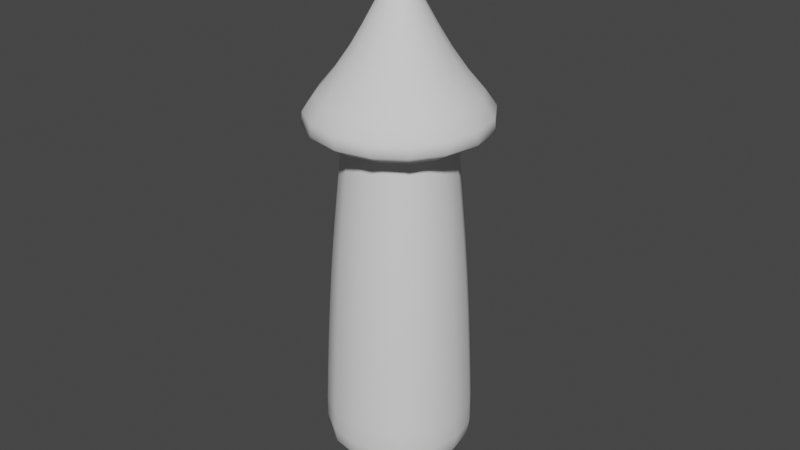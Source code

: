 # Source: Tower.blend  (saved by Blender 2.91.10; exported with 4.5.12 LTS)
import bpy
from mathutils import Matrix  # noqa: F401  (used for matrix-valued properties, if any)

bpy.ops.wm.read_factory_settings(use_empty=True)
scene = bpy.context.scene
scene.name = 'Scene'

# ---- collections
col_collection = bpy.data.collections.new('Collection'); scene.collection.children.link(col_collection)

# ---- world
world_world = bpy.data.worlds.new('World'); scene.world = world_world
world_world.use_nodes = True; world_world.node_tree.nodes.clear()
_N = world_world.node_tree.nodes; _L = world_world.node_tree.links
n0 = _N.new('ShaderNodeOutputWorld'); n0.name = 'World Output'; n0.location = (300, 300)
n1 = _N.new('ShaderNodeBackground'); n1.name = 'Background'; n1.location = (10, 300)
n1.inputs[0].default_value = (0.05088, 0.05088, 0.05088, 1.0)
_L.new(n1.outputs[0], n0.inputs[0])
n0.is_active_output = True
world_world.color = (0.05088, 0.05088, 0.05088)
world_world.use_sun_shadow = False
world_world.sun_shadow_jitter_overblur = 0.0

# ---- meshes
me_cube_001 = bpy.data.meshes.new('Cube.001')
me_cube_001.from_pydata([(-0.8937, -0.8937, -1.0), (-1.0, -1.0, 1.0), (-0.8937, 0.8937, -1.0), (-1.0, 1.0, 1.0), (0.8937, -0.8937, -1.0), (1.0, -1.0, 1.0), (0.8937, 0.8937, -1.0), (1.0, 1.0, 1.0), (-1.0, -1.0, 1.412), (-1.0, 1.0, 1.412), (1.0, 1.0, 1.412), (1.0, -1.0, 1.412), (-0.7004, 0.7004, -2.404), (-0.7004, -0.7004, -2.404), (0.7004, 0.7004, -2.404), (0.7004, -0.7004, -2.404), (-0.6057, 0.6057, -3.826), (-0.6057, -0.6057, -3.826), (0.6057, 0.6057, -3.826), (0.6057, -0.6057, -3.826)], [], [(0, 1, 3, 2), (2, 3, 7, 6), (6, 7, 5, 4), (4, 5, 1, 0), (4, 0, 13, 15), (5, 7, 10, 11), (10, 9, 8, 11), (3, 1, 8, 9), (1, 5, 11, 8), (7, 3, 9, 10), (15, 13, 17, 19), (2, 6, 14, 12), (0, 2, 12, 13), (6, 4, 15, 14), (16, 18, 19, 17), (12, 14, 18, 16), (14, 15, 19, 18), (13, 12, 16, 17)])
me_cube_001.polygons.foreach_set('use_smooth', [True] * 18)
_uv = me_cube_001.uv_layers.new(name='UVMap')
_uv.uv.foreach_set('vector', [0.1011, 0.2262, 0.1036, 0.2262, 0.1036, 0.3846, 0.1011, 0.3846, 0.1011, 0.3846, 0.1036, 0.3846, 0.1036, 0.543, 0.1011, 0.543, 0.1011, 0.543, 0.1036, 0.543, 0.1036, 0.7014, 0.1011, 0.7014, 0.1011, 0.7014, 0.1036, 0.7014, 0.1036, 0.8597, 0.1011, 0.8597, 0.1011, 0.7014, 0.1011, 0.8597, 0.1011, 0.8597, 0.1011, 0.7014, 0.1036, 0.7014, 0.1036, 0.543, 0.1036, 0.543, 0.1036, 0.7014, 0.1036, 0.543, 0.106, 0.543, 0.106, 0.7014, 0.1036, 0.7014, 0.1036, 0.3846, 0.1036, 0.2262, 0.1036, 0.2262, 0.1036, 0.3846, 0.1036, 0.8597, 0.1036, 0.7014, 0.1036, 0.7014, 0.1036, 0.8597, 0.1036, 0.543, 0.1036, 0.3846, 0.1036, 0.3846, 0.1036, 0.543, 0.1011, 0.7014, 0.1011, 0.8597, 0.1011, 0.8597, 0.1011, 0.7014, 0.1011, 0.3846, 0.1011, 0.543, 0.1011, 0.543, 0.1011, 0.3846, 0.1011, 0.2262, 0.1011, 0.3846, 0.1011, 0.3846, 0.1011, 0.2262, 0.1011, 0.543, 0.1011, 0.7014, 0.1011, 0.7014, 0.1011, 0.543, 0.09857, 0.4476, 0.09847, 0.4476, 0.09847, 0.606, 0.09857, 0.606, 0.1011, 0.3846, 0.1011, 0.543, 0.1011, 0.543, 0.1011, 0.3846, 0.1011, 0.543, 0.1011, 0.7014, 0.1011, 0.7014, 0.1011, 0.543, 0.1011, 0.2262, 0.1011, 0.3846, 0.1011, 0.3846, 0.1011, 0.2262])
me_cube_001.use_remesh_fix_poles = True
me_cube_001.use_remesh_preserve_attributes = False
me_cube_001.use_mirror_vertex_groups = False
me_cube_001.update()
me_cube = bpy.data.meshes.new('Cube')
me_cube.from_pydata([(-2.467, -2.467, -0.7207), (-1.015, -1.015, 0.3124), (-2.467, 2.467, -0.7207), (-1.015, 1.015, 0.3124), (2.467, -2.467, -0.7207), (1.015, -1.015, 0.3124), (2.467, 2.467, -0.7207), (1.015, 1.015, 0.3124), (-0.1228, -0.1228, 2.131), (-0.1228, 0.1228, 2.131), (0.1228, 0.1228, 2.131), (0.1228, -0.1228, 2.131)], [], [(0, 1, 3, 2), (2, 3, 7, 6), (6, 7, 5, 4), (4, 5, 1, 0), (2, 6, 4, 0), (5, 7, 10, 11), (10, 9, 8, 11), (3, 1, 8, 9), (1, 5, 11, 8), (7, 3, 9, 10)])
me_cube.polygons.foreach_set('use_smooth', [True] * 10)
_uv = me_cube.uv_layers.new(name='UVMap')
_uv.uv.foreach_set('vector', [0.8332, 0.1724, 0.838, 0.1724, 0.838, 0.3526, 0.8332, 0.3526, 0.8332, 0.3526, 0.838, 0.3526, 0.838, 0.5328, 0.8332, 0.5328, 0.8332, 0.5328, 0.838, 0.5328, 0.838, 0.713, 0.8332, 0.713, 0.8332, 0.713, 0.838, 0.713, 0.838, 0.8931, 0.8332, 0.8931, 0.8283, 0.5328, 0.8332, 0.5328, 0.8332, 0.713, 0.8283, 0.713, 0.838, 0.713, 0.838, 0.5328, 0.838, 0.5328, 0.838, 0.713, 0.838, 0.5328, 0.8429, 0.5328, 0.8429, 0.713, 0.838, 0.713, 0.838, 0.3526, 0.838, 0.1724, 0.838, 0.1724, 0.838, 0.3526, 0.838, 0.8931, 0.838, 0.713, 0.838, 0.713, 0.838, 0.8931, 0.838, 0.5328, 0.838, 0.3526, 0.838, 0.3526, 0.838, 0.5328])
me_cube.use_remesh_fix_poles = True
me_cube.use_remesh_preserve_attributes = False
me_cube.use_mirror_vertex_groups = False
me_cube.update()

# ---- objects
ob_cube = bpy.data.objects.new('Cube', me_cube_001)
ob_cube_001 = bpy.data.objects.new('Cube.001', me_cube)

# ---- transforms, parenting, visibility, modifiers, constraints
ob_cube.location = (0.0, 0.0, 12.25)
ob_cube.scale = (-12.12, -12.12, -13.46)
ob_cube.lineart.crease_threshold = 0.0
_m = ob_cube.modifiers.new('Subdivision', 'SUBSURF')
_m.uv_smooth = 'PRESERVE_CORNERS'
_m.levels = 3
ob_cube_001.location = (0.0, 0.0, 50.75)
ob_cube_001.scale = (8.875, 8.875, 8.875)
ob_cube_001.lineart.crease_threshold = 0.0
_m = ob_cube_001.modifiers.new('Subdivision', 'SUBSURF')
_m.uv_smooth = 'PRESERVE_CORNERS'
_m.levels = 3

# ---- collection membership
col_collection.objects.link(ob_cube)
col_collection.objects.link(ob_cube_001)

# ---- scene / render settings (as saved in the file)
scene.frame_start = 1; scene.frame_end = 250; scene.frame_set(1)
scene.render.engine = 'BLENDER_EEVEE_NEXT'
scene.cycles.use_denoising = False
scene.cycles.samples = 128
scene.cycles.sampling_pattern = 'TABULATED_SOBOL'
scene.cycles.use_adaptive_sampling = False
scene.cycles.use_light_tree = False
scene.view_settings.view_transform = 'Filmic'
bpy.context.view_layer.update()

# ---- added for rendering (the .blend has no active camera and no usable light): camera, sun
cam_auto = bpy.data.cameras.new('AutoCamera')
cam_auto.lens = 50.0
cam_auto.sensor_width = 36.0
cam_auto.clip_end = 1597.09
ob_auto_camera = bpy.data.objects.new('AutoCamera', cam_auto)
scene.collection.objects.link(ob_auto_camera)
ob_auto_camera.location = (91.0024, -109.203, 104.254)
ob_auto_camera.rotation_euler = (1.09748, -7.21219e-08, 0.694738)
scene.camera = ob_auto_camera
light_auto_sun = bpy.data.lights.new('AutoSun', 'SUN')
light_auto_sun.energy = 3.0
light_auto_sun.angle = 0.0523599
ob_auto_sun = bpy.data.objects.new('AutoSun', light_auto_sun)
scene.collection.objects.link(ob_auto_sun)
ob_auto_sun.rotation_euler = (0.872665, 0.174533, 0.523599)
bpy.context.view_layer.update()
